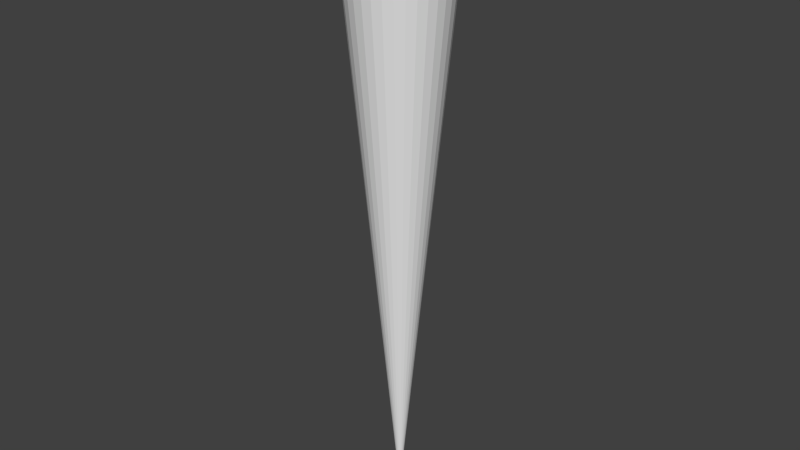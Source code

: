 # Source: fallingplatform.blend  (saved by Blender 2.69.0; exported with 4.5.12 LTS)
import bpy
from mathutils import Matrix  # noqa: F401  (used for matrix-valued properties, if any)

bpy.ops.wm.read_factory_settings(use_empty=True)
scene = bpy.context.scene
scene.name = 'Scene'

# ---- collections
col_collection_1 = bpy.data.collections.new('Collection 1'); scene.collection.children.link(col_collection_1)

# ---- world
world_world = bpy.data.worlds.new('World'); scene.world = world_world
world_world.color = (0.05088, 0.05088, 0.05088)
world_world.use_sun_shadow = False
world_world.sun_shadow_jitter_overblur = 0.0
world_world.cycles.sampling_method = 'MANUAL'
world_world.cycles.sample_map_resolution = 256

# ---- meshes
me_cone = bpy.data.meshes.new('Cone')
me_cone.from_pydata([(0.0, 1.0, -1.0), (0.1951, 0.9808, -1.0), (0.3827, 0.9239, -1.0), (0.5556, 0.8315, -1.0), (0.7071, 0.7071, -1.0), (0.8315, 0.5556, -1.0), (0.9239, 0.3827, -1.0), (0.9808, 0.1951, -1.0), (1.0, 7.55e-08, -1.0), (-1.126e-05, 0.0, 9.804), (0.9808, -0.1951, -1.0), (0.9239, -0.3827, -1.0), (0.8315, -0.5556, -1.0), (0.7071, -0.7071, -1.0), (0.5556, -0.8315, -1.0), (0.3827, -0.9239, -1.0), (0.1951, -0.9808, -1.0), (-3.258e-07, -1.0, -1.0), (-0.1951, -0.9808, -1.0), (-0.3827, -0.9239, -1.0), (-0.5556, -0.8315, -1.0), (-0.7071, -0.7071, -1.0), (-0.8315, -0.5556, -1.0), (-0.9239, -0.3827, -1.0), (-0.9808, -0.1951, -1.0), (-1.0, 9.656e-07, -1.0), (-0.9808, 0.1951, -1.0), (-0.9239, 0.3827, -1.0), (-0.8315, 0.5556, -1.0), (-0.7071, 0.7071, -1.0), (-0.5556, 0.8315, -1.0), (-0.3827, 0.9239, -1.0), (-0.1951, 0.9808, -1.0)], [], [(31, 9, 32), (0, 9, 1), (30, 9, 31), (29, 9, 30), (28, 9, 29), (27, 9, 28), (26, 9, 27), (25, 9, 26), (24, 9, 25), (23, 9, 24), (22, 9, 23), (21, 9, 22), (20, 9, 21), (19, 9, 20), (18, 9, 19), (17, 9, 18), (16, 9, 17), (15, 9, 16), (14, 9, 15), (13, 9, 14), (12, 9, 13), (11, 9, 12), (10, 9, 11), (8, 9, 10), (7, 9, 8), (6, 9, 7), (5, 9, 6), (4, 9, 5), (3, 9, 4), (2, 9, 3), (32, 9, 0), (1, 9, 2), (0, 1, 2, 3, 4, 5, 6, 7, 8, 10, 11, 12, 13, 14, 15, 16, 17, 18, 19, 20, 21, 22, 23, 24, 25, 26, 27, 28, 29, 30, 31, 32)])
_uv = me_cone.uv_layers.new(name='UVMap')
_uv.uv.foreach_set('vector', [0.1104, -0.3092, -0.2547, 1.349, 0.08042, -0.3156, 0.0503, -0.3213, -0.2547, 1.349, 0.02008, -0.3266, 0.1403, -0.3024, -0.2547, 1.349, 0.1104, -0.3092, 0.1701, -0.295, -0.2547, 1.349, 0.1403, -0.3024, 0.1997, -0.287, -0.2547, 1.349, 0.1701, -0.295, 0.2292, -0.2785, -0.2547, 1.349, 0.1997, -0.287, 0.2585, -0.2695, -0.2547, 1.349, 0.2292, -0.2785, 0.2877, -0.26, -0.2547, 1.349, 0.2585, -0.2695, 0.3166, -0.2499, -0.2547, 1.349, 0.2877, -0.26, 0.3454, -0.2394, -0.2547, 1.349, 0.3166, -0.2499, 0.374, -0.2283, -0.2547, 1.349, 0.3454, -0.2394, 0.4024, -0.2166, -0.2547, 1.349, 0.374, -0.2283, 0.4306, -0.2045, -0.2547, 1.349, 0.4024, -0.2166, 0.4585, -0.1919, -0.2547, 1.349, 0.4306, -0.2045, 0.4863, -0.1788, -0.2547, 1.349, 0.4585, -0.1919, 0.5137, -0.1651, -0.2547, 1.349, 0.4863, -0.1788, 0.541, -0.151, -0.2547, 1.349, 0.5137, -0.1651, 0.5679, -0.1364, -0.2547, 1.349, 0.541, -0.151, 0.5946, -0.1213, -0.2547, 1.349, 0.5679, -0.1364, 0.621, -0.1057, -0.2547, 1.349, 0.5946, -0.1213, 0.6472, -0.08964, -0.2547, 1.349, 0.621, -0.1057, 0.673, -0.07312, -0.2547, 1.349, 0.6472, -0.08964, -0.2241, -0.3487, -0.2547, 1.349, -0.2547, -0.349, -0.1934, -0.3479, -0.2547, 1.349, -0.2241, -0.3487, -0.1628, -0.3465, -0.2547, 1.349, -0.1934, -0.3479, -0.1322, -0.3445, -0.2547, 1.349, -0.1628, -0.3465, -0.1016, -0.342, -0.2547, 1.349, -0.1322, -0.3445, -0.07109, -0.339, -0.2547, 1.349, -0.1016, -0.342, -0.04063, -0.3354, -0.2547, 1.349, -0.07109, -0.339, -0.01024, -0.3313, -0.2547, 1.349, -0.04063, -0.3354, 0.08042, -0.3156, -0.2547, 1.349, 0.0503, -0.3213, 0.02008, -0.3266, -0.2547, 1.349, -0.01024, -0.3313, 0.7298, -0.3142, 0.7553, -0.3312, 0.7836, -0.343, 0.8137, -0.349, 0.8444, -0.349, 0.8745, -0.343, 0.9028, -0.3312, 0.9283, -0.3142, 0.95, -0.2925, 0.967, -0.267, 0.9788, -0.2387, 0.9848, -0.2086, 0.9848, -0.1779, 0.9788, -0.1478, 0.967, -0.1195, 0.95, -0.09398, 0.9283, -0.07229, 0.9028, -0.05525, 0.8745, -0.04351, 0.8444, -0.03752, 0.8137, -0.03752, 0.7836, -0.04351, 0.7553, -0.05525, 0.7298, -0.07229, 0.7081, -0.09398, 0.691, -0.1195, 0.6793, -0.1478, 0.6733, -0.1779, 0.6733, -0.2086, 0.6793, -0.2387, 0.691, -0.267, 0.7081, -0.2925])
me_cone.use_remesh_preserve_volume = False
me_cone.use_remesh_preserve_attributes = False
me_cone.use_mirror_vertex_groups = False
me_cone.update()

# ---- objects
ob_cone = bpy.data.objects.new('Cone', me_cone)

# ---- transforms, parenting, visibility, modifiers, constraints
ob_cone.location = (-0.2342, 0.02794, 0.02208)
ob_cone.rotation_euler = (0.0, 3.142, 0.0)
ob_cone.lineart.crease_threshold = 0.0

# ---- collection membership
col_collection_1.objects.link(ob_cone)

# ---- scene / render settings (as saved in the file)
scene.frame_start = 1; scene.frame_end = 250; scene.frame_set(1)
scene.render.engine = 'BLENDER_EEVEE_NEXT'
scene.render.image_settings.compression = 90
scene.render.resolution_percentage = 50
scene.render.dither_intensity = 0.0
scene.cycles.use_denoising = False
scene.cycles.samples = 10
scene.cycles.sampling_pattern = 'TABULATED_SOBOL'
scene.cycles.light_sampling_threshold = 0.0
scene.cycles.use_adaptive_sampling = False
scene.cycles.use_light_tree = False
scene.cycles.blur_glossy = 0.0
scene.cycles.volume_bounces = 1
scene.cycles.pixel_filter_type = 'GAUSSIAN'
scene.cycles.sample_clamp_indirect = 0.0
scene.view_settings.view_transform = 'Standard'
bpy.context.view_layer.update()

# ---- added for rendering (the .blend has no active camera and no usable light): camera, sun
cam_auto = bpy.data.cameras.new('AutoCamera')
cam_auto.lens = 50.0
cam_auto.sensor_width = 36.0
cam_auto.clip_end = 1000.0
ob_auto_camera = bpy.data.objects.new('AutoCamera', cam_auto)
scene.collection.objects.link(ob_auto_camera)
ob_auto_camera.location = (10.0985, -12.3713, 3.88641)
ob_auto_camera.rotation_euler = (1.09748, -7.21219e-08, 0.694738)
scene.camera = ob_auto_camera
light_auto_sun = bpy.data.lights.new('AutoSun', 'SUN')
light_auto_sun.energy = 3.0
light_auto_sun.angle = 0.0523599
ob_auto_sun = bpy.data.objects.new('AutoSun', light_auto_sun)
scene.collection.objects.link(ob_auto_sun)
ob_auto_sun.rotation_euler = (0.872665, 0.174533, 0.523599)
bpy.context.view_layer.update()
